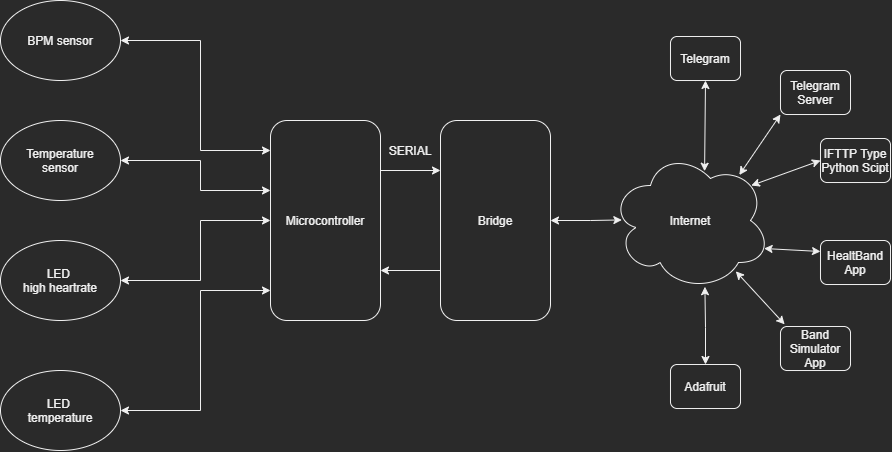

The diagram above was exported from draw.io. Its source (the exported page's mxGraphModel, read from the mxfile embedded in the PNG):
<mxGraphModel dx="1483" dy="879" grid="1" gridSize="10" guides="1" tooltips="1" connect="1" arrows="1" fold="1" page="1" pageScale="1" pageWidth="1169" pageHeight="827" math="0" shadow="0">
  <root>
    <mxCell id="0" />
    <mxCell id="1" parent="0" />
    <mxCell id="m67wX2o7XTIpcYp2lP2M-9" style="edgeStyle=orthogonalEdgeStyle;rounded=0;orthogonalLoop=1;jettySize=auto;html=1;exitX=1;exitY=0.5;exitDx=0;exitDy=0;startArrow=classic;startFill=1;entryX=0;entryY=0.5;entryDx=0;entryDy=0;" edge="1" parent="1" source="m67wX2o7XTIpcYp2lP2M-2" target="m67wX2o7XTIpcYp2lP2M-6">
      <mxGeometry relative="1" as="geometry">
        <mxPoint x="360" y="300" as="targetPoint" />
        <Array as="points">
          <mxPoint x="320" y="360" />
          <mxPoint x="320" y="300" />
        </Array>
      </mxGeometry>
    </mxCell>
    <mxCell id="m67wX2o7XTIpcYp2lP2M-2" value="LED &lt;br&gt;high heartrate" style="ellipse;whiteSpace=wrap;html=1;" vertex="1" parent="1">
      <mxGeometry x="120" y="320" width="120" height="80" as="geometry" />
    </mxCell>
    <mxCell id="m67wX2o7XTIpcYp2lP2M-11" style="edgeStyle=orthogonalEdgeStyle;rounded=0;orthogonalLoop=1;jettySize=auto;html=1;exitX=1;exitY=0.5;exitDx=0;exitDy=0;startArrow=classic;startFill=1;" edge="1" parent="1" source="m67wX2o7XTIpcYp2lP2M-4">
      <mxGeometry relative="1" as="geometry">
        <mxPoint x="390" y="230" as="targetPoint" />
        <Array as="points">
          <mxPoint x="320" y="120" />
          <mxPoint x="320" y="230" />
        </Array>
      </mxGeometry>
    </mxCell>
    <mxCell id="m67wX2o7XTIpcYp2lP2M-4" value="BPM sensor" style="ellipse;whiteSpace=wrap;html=1;" vertex="1" parent="1">
      <mxGeometry x="120" y="80" width="120" height="80" as="geometry" />
    </mxCell>
    <mxCell id="m67wX2o7XTIpcYp2lP2M-8" style="edgeStyle=orthogonalEdgeStyle;rounded=0;orthogonalLoop=1;jettySize=auto;html=1;exitX=1;exitY=0.5;exitDx=0;exitDy=0;startArrow=classic;startFill=1;" edge="1" parent="1" source="m67wX2o7XTIpcYp2lP2M-5" target="m67wX2o7XTIpcYp2lP2M-6">
      <mxGeometry relative="1" as="geometry">
        <mxPoint x="380" y="271" as="targetPoint" />
        <Array as="points">
          <mxPoint x="320" y="240" />
          <mxPoint x="320" y="270" />
        </Array>
      </mxGeometry>
    </mxCell>
    <mxCell id="m67wX2o7XTIpcYp2lP2M-5" value="Temperature&lt;br&gt;sensor" style="ellipse;whiteSpace=wrap;html=1;" vertex="1" parent="1">
      <mxGeometry x="120" y="200" width="120" height="80" as="geometry" />
    </mxCell>
    <mxCell id="m67wX2o7XTIpcYp2lP2M-10" style="edgeStyle=orthogonalEdgeStyle;rounded=0;orthogonalLoop=1;jettySize=auto;html=1;entryX=1;entryY=0.5;entryDx=0;entryDy=0;startArrow=classic;startFill=1;" edge="1" parent="1">
      <mxGeometry relative="1" as="geometry">
        <mxPoint x="390" y="370" as="sourcePoint" />
        <mxPoint x="240" y="490" as="targetPoint" />
        <Array as="points">
          <mxPoint x="320" y="370" />
          <mxPoint x="320" y="490" />
        </Array>
      </mxGeometry>
    </mxCell>
    <mxCell id="m67wX2o7XTIpcYp2lP2M-13" style="edgeStyle=orthogonalEdgeStyle;rounded=0;orthogonalLoop=1;jettySize=auto;html=1;exitX=1;exitY=0.25;exitDx=0;exitDy=0;entryX=0;entryY=0.25;entryDx=0;entryDy=0;startArrow=none;startFill=0;" edge="1" parent="1" source="m67wX2o7XTIpcYp2lP2M-6" target="m67wX2o7XTIpcYp2lP2M-12">
      <mxGeometry relative="1" as="geometry" />
    </mxCell>
    <mxCell id="m67wX2o7XTIpcYp2lP2M-14" style="edgeStyle=orthogonalEdgeStyle;rounded=0;orthogonalLoop=1;jettySize=auto;html=1;exitX=1;exitY=0.75;exitDx=0;exitDy=0;entryX=0;entryY=0.75;entryDx=0;entryDy=0;startArrow=classic;startFill=1;endArrow=none;endFill=0;" edge="1" parent="1" source="m67wX2o7XTIpcYp2lP2M-6" target="m67wX2o7XTIpcYp2lP2M-12">
      <mxGeometry relative="1" as="geometry" />
    </mxCell>
    <mxCell id="m67wX2o7XTIpcYp2lP2M-6" value="Microcontroller" style="rounded=1;whiteSpace=wrap;html=1;rotation=0;" vertex="1" parent="1">
      <mxGeometry x="390" y="200" width="110" height="200" as="geometry" />
    </mxCell>
    <mxCell id="m67wX2o7XTIpcYp2lP2M-16" style="edgeStyle=orthogonalEdgeStyle;rounded=0;orthogonalLoop=1;jettySize=auto;html=1;exitX=1;exitY=0.5;exitDx=0;exitDy=0;startArrow=classic;startFill=1;endArrow=classic;endFill=1;entryX=0.071;entryY=0.496;entryDx=0;entryDy=0;entryPerimeter=0;" edge="1" parent="1" source="m67wX2o7XTIpcYp2lP2M-12" target="m67wX2o7XTIpcYp2lP2M-15">
      <mxGeometry relative="1" as="geometry">
        <mxPoint x="720" y="300" as="targetPoint" />
        <Array as="points">
          <mxPoint x="710" y="300" />
        </Array>
      </mxGeometry>
    </mxCell>
    <mxCell id="m67wX2o7XTIpcYp2lP2M-12" value="Bridge" style="rounded=1;whiteSpace=wrap;html=1;rotation=0;" vertex="1" parent="1">
      <mxGeometry x="560" y="200" width="110" height="200" as="geometry" />
    </mxCell>
    <mxCell id="m67wX2o7XTIpcYp2lP2M-15" value="Internet" style="ellipse;shape=cloud;whiteSpace=wrap;html=1;" vertex="1" parent="1">
      <mxGeometry x="730" y="230" width="160" height="140" as="geometry" />
    </mxCell>
    <mxCell id="m67wX2o7XTIpcYp2lP2M-24" style="edgeStyle=orthogonalEdgeStyle;rounded=0;orthogonalLoop=1;jettySize=auto;html=1;exitX=0.5;exitY=0;exitDx=0;exitDy=0;startArrow=classic;startFill=1;endArrow=classic;endFill=1;entryX=0.59;entryY=0.973;entryDx=0;entryDy=0;entryPerimeter=0;" edge="1" parent="1" source="m67wX2o7XTIpcYp2lP2M-18" target="m67wX2o7XTIpcYp2lP2M-15">
      <mxGeometry relative="1" as="geometry">
        <mxPoint x="824.689655172414" y="380" as="targetPoint" />
      </mxGeometry>
    </mxCell>
    <mxCell id="m67wX2o7XTIpcYp2lP2M-18" value="Adafruit" style="rounded=1;whiteSpace=wrap;html=1;" vertex="1" parent="1">
      <mxGeometry x="790" y="444" width="70" height="44" as="geometry" />
    </mxCell>
    <mxCell id="m67wX2o7XTIpcYp2lP2M-28" style="edgeStyle=none;rounded=0;orthogonalLoop=1;jettySize=auto;html=1;exitX=0;exitY=1;exitDx=0;exitDy=0;entryX=0.805;entryY=0.175;entryDx=0;entryDy=0;entryPerimeter=0;startArrow=classic;startFill=1;endArrow=classic;endFill=1;" edge="1" parent="1" source="m67wX2o7XTIpcYp2lP2M-19" target="m67wX2o7XTIpcYp2lP2M-15">
      <mxGeometry relative="1" as="geometry" />
    </mxCell>
    <mxCell id="m67wX2o7XTIpcYp2lP2M-19" value="Telegram Server" style="rounded=1;whiteSpace=wrap;html=1;" vertex="1" parent="1">
      <mxGeometry x="900" y="150" width="70" height="44" as="geometry" />
    </mxCell>
    <mxCell id="m67wX2o7XTIpcYp2lP2M-27" style="edgeStyle=none;rounded=0;orthogonalLoop=1;jettySize=auto;html=1;exitX=0;exitY=0.5;exitDx=0;exitDy=0;entryX=0.88;entryY=0.25;entryDx=0;entryDy=0;entryPerimeter=0;startArrow=classic;startFill=1;endArrow=classic;endFill=1;" edge="1" parent="1" source="m67wX2o7XTIpcYp2lP2M-20" target="m67wX2o7XTIpcYp2lP2M-15">
      <mxGeometry relative="1" as="geometry" />
    </mxCell>
    <mxCell id="m67wX2o7XTIpcYp2lP2M-20" value="IFTTP Type&lt;br&gt;Python Scipt" style="rounded=1;whiteSpace=wrap;html=1;" vertex="1" parent="1">
      <mxGeometry x="940" y="218" width="70" height="44" as="geometry" />
    </mxCell>
    <mxCell id="m67wX2o7XTIpcYp2lP2M-26" style="edgeStyle=none;rounded=0;orthogonalLoop=1;jettySize=auto;html=1;exitX=0;exitY=0.25;exitDx=0;exitDy=0;entryX=0.96;entryY=0.7;entryDx=0;entryDy=0;entryPerimeter=0;startArrow=classic;startFill=1;endArrow=classic;endFill=1;" edge="1" parent="1" source="m67wX2o7XTIpcYp2lP2M-21" target="m67wX2o7XTIpcYp2lP2M-15">
      <mxGeometry relative="1" as="geometry" />
    </mxCell>
    <mxCell id="m67wX2o7XTIpcYp2lP2M-21" value="HealtBand App" style="rounded=1;whiteSpace=wrap;html=1;" vertex="1" parent="1">
      <mxGeometry x="940" y="320" width="70" height="44" as="geometry" />
    </mxCell>
    <mxCell id="m67wX2o7XTIpcYp2lP2M-25" style="rounded=0;orthogonalLoop=1;jettySize=auto;html=1;exitX=0.059;exitY=-0.049;exitDx=0;exitDy=0;entryX=0.783;entryY=0.863;entryDx=0;entryDy=0;entryPerimeter=0;startArrow=classic;startFill=1;endArrow=classic;endFill=1;exitPerimeter=0;" edge="1" parent="1" source="m67wX2o7XTIpcYp2lP2M-22" target="m67wX2o7XTIpcYp2lP2M-15">
      <mxGeometry relative="1" as="geometry" />
    </mxCell>
    <mxCell id="m67wX2o7XTIpcYp2lP2M-22" value="Band Simulator&lt;br&gt;App" style="rounded=1;whiteSpace=wrap;html=1;" vertex="1" parent="1">
      <mxGeometry x="900" y="406" width="70" height="44" as="geometry" />
    </mxCell>
    <mxCell id="m67wX2o7XTIpcYp2lP2M-29" style="edgeStyle=none;rounded=0;orthogonalLoop=1;jettySize=auto;html=1;exitX=0.5;exitY=1;exitDx=0;exitDy=0;startArrow=classic;startFill=1;endArrow=classic;endFill=1;entryX=0.588;entryY=0.148;entryDx=0;entryDy=0;entryPerimeter=0;" edge="1" parent="1" source="m67wX2o7XTIpcYp2lP2M-23" target="m67wX2o7XTIpcYp2lP2M-15">
      <mxGeometry relative="1" as="geometry">
        <mxPoint x="826" y="250" as="targetPoint" />
      </mxGeometry>
    </mxCell>
    <mxCell id="m67wX2o7XTIpcYp2lP2M-23" value="Telegram" style="rounded=1;whiteSpace=wrap;html=1;" vertex="1" parent="1">
      <mxGeometry x="790" y="116" width="70" height="44" as="geometry" />
    </mxCell>
    <mxCell id="m67wX2o7XTIpcYp2lP2M-30" value="SERIAL" style="text;html=1;strokeColor=none;fillColor=none;align=center;verticalAlign=middle;whiteSpace=wrap;rounded=0;" vertex="1" parent="1">
      <mxGeometry x="510" y="220" width="40" height="20" as="geometry" />
    </mxCell>
    <mxCell id="m67wX2o7XTIpcYp2lP2M-31" value="LED &lt;br&gt;temperature" style="ellipse;whiteSpace=wrap;html=1;" vertex="1" parent="1">
      <mxGeometry x="120" y="450" width="120" height="80" as="geometry" />
    </mxCell>
  </root>
</mxGraphModel>